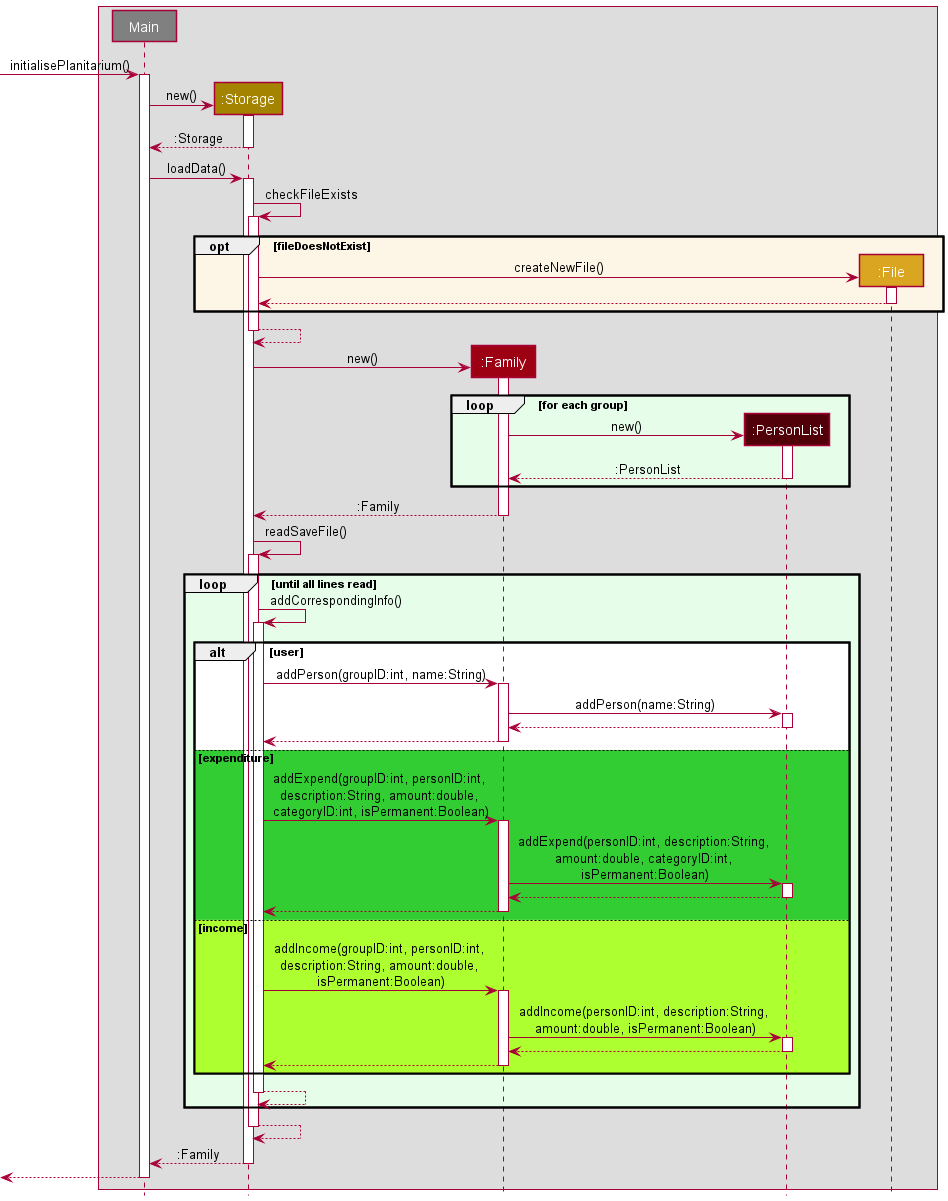

The diagram above was rendered by PlantUML. Its source (embedded in the PNG):
@startuml
!include style.puml

Box
    participant Main #grey
    participant ":Storage" as Storage STORAGE_COLOR
    participant ":Family" as Family MODEL_COLOR
    participant ":PersonList" as PersonList MODEL_COLOR_T3
    participant ":File" as File STORAGE_COLOR_T3
end box

-> Main: initialisePlanitarium()
activate Main
create Storage
Main -> Storage: new()
activate Storage
Storage --> Main: :Storage
deactivate Storage
Main -> Storage: loadData()
activate Storage
Storage -> Storage : checkFileExists
activate Storage
opt OPT_COLOR fileDoesNotExist
    create File
    Storage -> File : createNewFile()
    activate File
    File --> Storage
    deactivate File
end
Storage --> Storage
deactivate Storage
create Family
Storage -> Family: new()
activate Family
create PersonList
loop LOOP_COLOR for each group
Family -> PersonList : new()
activate PersonList
PersonList --> Family : :PersonList
deactivate PersonList
end
Family --> Storage : :Family
deactivate Family
Storage -> Storage: readSaveFile()
activate Storage
    loop LOOP_COLOR until all lines read
    Storage -> Storage : addCorrespondingInfo()
    activate Storage
        alt user
            Storage -> Family : addPerson(groupID:int, name:String)
            activate Family
            Family -> PersonList: addPerson(name:String)
            activate PersonList
            PersonList --> Family
            deactivate PersonList
            Family --> Storage
            deactivate Family
        else MONEY_COLOR_T2 expenditure
            Storage -> Family : addExpend(groupID:int, personID:int, \ndescription:String, amount:double, \ncategoryID:int, isPermanent:Boolean)
            activate Family
            Family -> PersonList : addExpend(personID:int, description:String, \namount:double, categoryID:int, \nisPermanent:Boolean)
            activate PersonList
            PersonList --> Family
            deactivate PersonList
            Family --> Storage
            deactivate Family
        else #GreenYellow income
            Storage -> Family : addIncome(groupID:int, personID:int, \ndescription:String, amount:double, \nisPermanent:Boolean)
            activate Family
            Family -> PersonList : addIncome(personID:int, description:String, \namount:double, isPermanent:Boolean)
            activate PersonList
            PersonList --> Family
            deactivate PersonList
            Family --> Storage
            deactivate Family
        end
    Storage --> Storage
    deactivate Storage
    end
    Storage --> Storage
    deactivate Storage

Storage --> Main: :Family
deactivate Storage
<-- Main
deactivate Main

@enduml